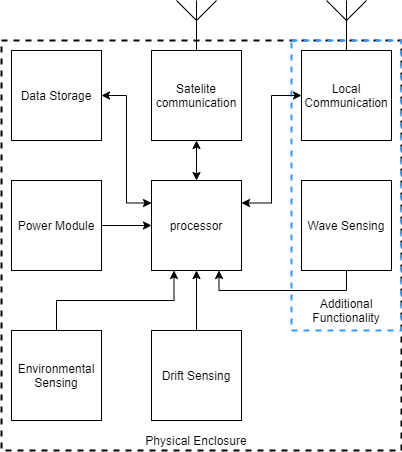

The diagram above was exported from draw.io. Its source (the exported page's mxGraphModel, read from the mxfile embedded in the PNG):
<mxGraphModel dx="1038" dy="548" grid="1" gridSize="10" guides="1" tooltips="1" connect="1" arrows="1" fold="1" page="1" pageScale="1" pageWidth="850" pageHeight="1100" math="0" shadow="0">
  <root>
    <mxCell id="0" />
    <mxCell id="1" parent="0" />
    <mxCell id="UGarrKnEqUMbmCyKqRO5-15" value="" style="rounded=0;whiteSpace=wrap;html=1;fillColor=none;dashed=1;strokeWidth=2;" vertex="1" parent="1">
      <mxGeometry x="170" y="100" width="400" height="410" as="geometry" />
    </mxCell>
    <mxCell id="UGarrKnEqUMbmCyKqRO5-17" value="" style="rounded=0;whiteSpace=wrap;html=1;fillColor=none;dashed=1;strokeWidth=2;strokeColor=#3399FF;" vertex="1" parent="1">
      <mxGeometry x="460" y="100" width="110" height="290" as="geometry" />
    </mxCell>
    <mxCell id="UGarrKnEqUMbmCyKqRO5-6" style="edgeStyle=orthogonalEdgeStyle;rounded=0;orthogonalLoop=1;jettySize=auto;html=1;exitX=0;exitY=0.25;exitDx=0;exitDy=0;entryX=1;entryY=0.5;entryDx=0;entryDy=0;startArrow=classic;startFill=1;" edge="1" parent="1" source="vfIZwo3YaTpmiF9_y-YZ-3" target="vfIZwo3YaTpmiF9_y-YZ-9">
      <mxGeometry relative="1" as="geometry">
        <mxPoint x="280" y="170" as="targetPoint" />
      </mxGeometry>
    </mxCell>
    <mxCell id="UGarrKnEqUMbmCyKqRO5-7" style="edgeStyle=orthogonalEdgeStyle;rounded=0;orthogonalLoop=1;jettySize=auto;html=1;startArrow=classic;startFill=1;" edge="1" parent="1" source="vfIZwo3YaTpmiF9_y-YZ-3" target="vfIZwo3YaTpmiF9_y-YZ-4">
      <mxGeometry relative="1" as="geometry" />
    </mxCell>
    <mxCell id="vfIZwo3YaTpmiF9_y-YZ-3" value="processor" style="whiteSpace=wrap;html=1;aspect=fixed;" parent="1" vertex="1">
      <mxGeometry x="320" y="240" width="90" height="90" as="geometry" />
    </mxCell>
    <mxCell id="vfIZwo3YaTpmiF9_y-YZ-4" value="Satelite communication" style="whiteSpace=wrap;html=1;aspect=fixed;" parent="1" vertex="1">
      <mxGeometry x="320" y="110" width="90" height="90" as="geometry" />
    </mxCell>
    <mxCell id="vfIZwo3YaTpmiF9_y-YZ-6" value="" style="verticalLabelPosition=bottom;shadow=0;dashed=0;align=center;html=1;verticalAlign=top;shape=mxgraph.electrical.radio.aerial_-_antenna_1;" parent="1" vertex="1">
      <mxGeometry x="345" y="60" width="40" height="50" as="geometry" />
    </mxCell>
    <mxCell id="vfIZwo3YaTpmiF9_y-YZ-9" value="Data Storage" style="whiteSpace=wrap;html=1;aspect=fixed;" parent="1" vertex="1">
      <mxGeometry x="180" y="110" width="90" height="90" as="geometry" />
    </mxCell>
    <mxCell id="UGarrKnEqUMbmCyKqRO5-5" style="edgeStyle=orthogonalEdgeStyle;rounded=0;orthogonalLoop=1;jettySize=auto;html=1;entryX=0;entryY=0.5;entryDx=0;entryDy=0;" edge="1" parent="1" source="vfIZwo3YaTpmiF9_y-YZ-19" target="vfIZwo3YaTpmiF9_y-YZ-3">
      <mxGeometry relative="1" as="geometry" />
    </mxCell>
    <mxCell id="vfIZwo3YaTpmiF9_y-YZ-19" value="Power Module" style="whiteSpace=wrap;html=1;aspect=fixed;" parent="1" vertex="1">
      <mxGeometry x="180" y="240" width="90" height="90" as="geometry" />
    </mxCell>
    <mxCell id="UGarrKnEqUMbmCyKqRO5-11" style="edgeStyle=orthogonalEdgeStyle;rounded=0;orthogonalLoop=1;jettySize=auto;html=1;entryX=0.75;entryY=1;entryDx=0;entryDy=0;startArrow=none;startFill=0;exitX=0.5;exitY=0;exitDx=0;exitDy=0;" edge="1" parent="1" source="vfIZwo3YaTpmiF9_y-YZ-20" target="vfIZwo3YaTpmiF9_y-YZ-3">
      <mxGeometry relative="1" as="geometry">
        <Array as="points">
          <mxPoint x="515" y="350" />
          <mxPoint x="388" y="350" />
        </Array>
      </mxGeometry>
    </mxCell>
    <mxCell id="vfIZwo3YaTpmiF9_y-YZ-20" value="Wave Sensing" style="rounded=0;whiteSpace=wrap;html=1;" parent="1" vertex="1">
      <mxGeometry x="470" y="240" width="90" height="90" as="geometry" />
    </mxCell>
    <mxCell id="UGarrKnEqUMbmCyKqRO5-9" style="edgeStyle=orthogonalEdgeStyle;rounded=0;orthogonalLoop=1;jettySize=auto;html=1;entryX=0.25;entryY=1;entryDx=0;entryDy=0;startArrow=none;startFill=0;" edge="1" parent="1" source="UGarrKnEqUMbmCyKqRO5-1" target="vfIZwo3YaTpmiF9_y-YZ-3">
      <mxGeometry relative="1" as="geometry">
        <Array as="points">
          <mxPoint x="225" y="360" />
          <mxPoint x="343" y="360" />
        </Array>
      </mxGeometry>
    </mxCell>
    <mxCell id="UGarrKnEqUMbmCyKqRO5-1" value="Environmental Sensing" style="rounded=0;whiteSpace=wrap;html=1;" vertex="1" parent="1">
      <mxGeometry x="180" y="390" width="90" height="90" as="geometry" />
    </mxCell>
    <mxCell id="UGarrKnEqUMbmCyKqRO5-8" style="edgeStyle=orthogonalEdgeStyle;rounded=0;orthogonalLoop=1;jettySize=auto;html=1;entryX=1;entryY=0.25;entryDx=0;entryDy=0;startArrow=classic;startFill=1;" edge="1" parent="1" source="UGarrKnEqUMbmCyKqRO5-2" target="vfIZwo3YaTpmiF9_y-YZ-3">
      <mxGeometry relative="1" as="geometry" />
    </mxCell>
    <mxCell id="UGarrKnEqUMbmCyKqRO5-2" value="Local Communication" style="whiteSpace=wrap;html=1;aspect=fixed;" vertex="1" parent="1">
      <mxGeometry x="470" y="110" width="90" height="90" as="geometry" />
    </mxCell>
    <mxCell id="UGarrKnEqUMbmCyKqRO5-10" style="edgeStyle=orthogonalEdgeStyle;rounded=0;orthogonalLoop=1;jettySize=auto;html=1;entryX=0.5;entryY=1;entryDx=0;entryDy=0;startArrow=none;startFill=0;" edge="1" parent="1" source="UGarrKnEqUMbmCyKqRO5-3" target="vfIZwo3YaTpmiF9_y-YZ-3">
      <mxGeometry relative="1" as="geometry" />
    </mxCell>
    <mxCell id="UGarrKnEqUMbmCyKqRO5-3" value="Drift Sensing" style="whiteSpace=wrap;html=1;aspect=fixed;" vertex="1" parent="1">
      <mxGeometry x="320" y="390" width="90" height="90" as="geometry" />
    </mxCell>
    <mxCell id="UGarrKnEqUMbmCyKqRO5-4" value="" style="verticalLabelPosition=bottom;shadow=0;dashed=0;align=center;html=1;verticalAlign=top;shape=mxgraph.electrical.radio.aerial_-_antenna_1;" vertex="1" parent="1">
      <mxGeometry x="495" y="60" width="40" height="50" as="geometry" />
    </mxCell>
    <mxCell id="UGarrKnEqUMbmCyKqRO5-16" value="Physical Enclosure" style="text;html=1;strokeColor=none;fillColor=none;align=center;verticalAlign=middle;whiteSpace=wrap;rounded=0;dashed=1;" vertex="1" parent="1">
      <mxGeometry x="310" y="490" width="110" height="20" as="geometry" />
    </mxCell>
    <mxCell id="UGarrKnEqUMbmCyKqRO5-18" value="Additional Functionality" style="text;html=1;strokeColor=none;fillColor=none;align=center;verticalAlign=middle;whiteSpace=wrap;rounded=0;dashed=1;" vertex="1" parent="1">
      <mxGeometry x="465" y="360" width="100" height="20" as="geometry" />
    </mxCell>
  </root>
</mxGraphModel>